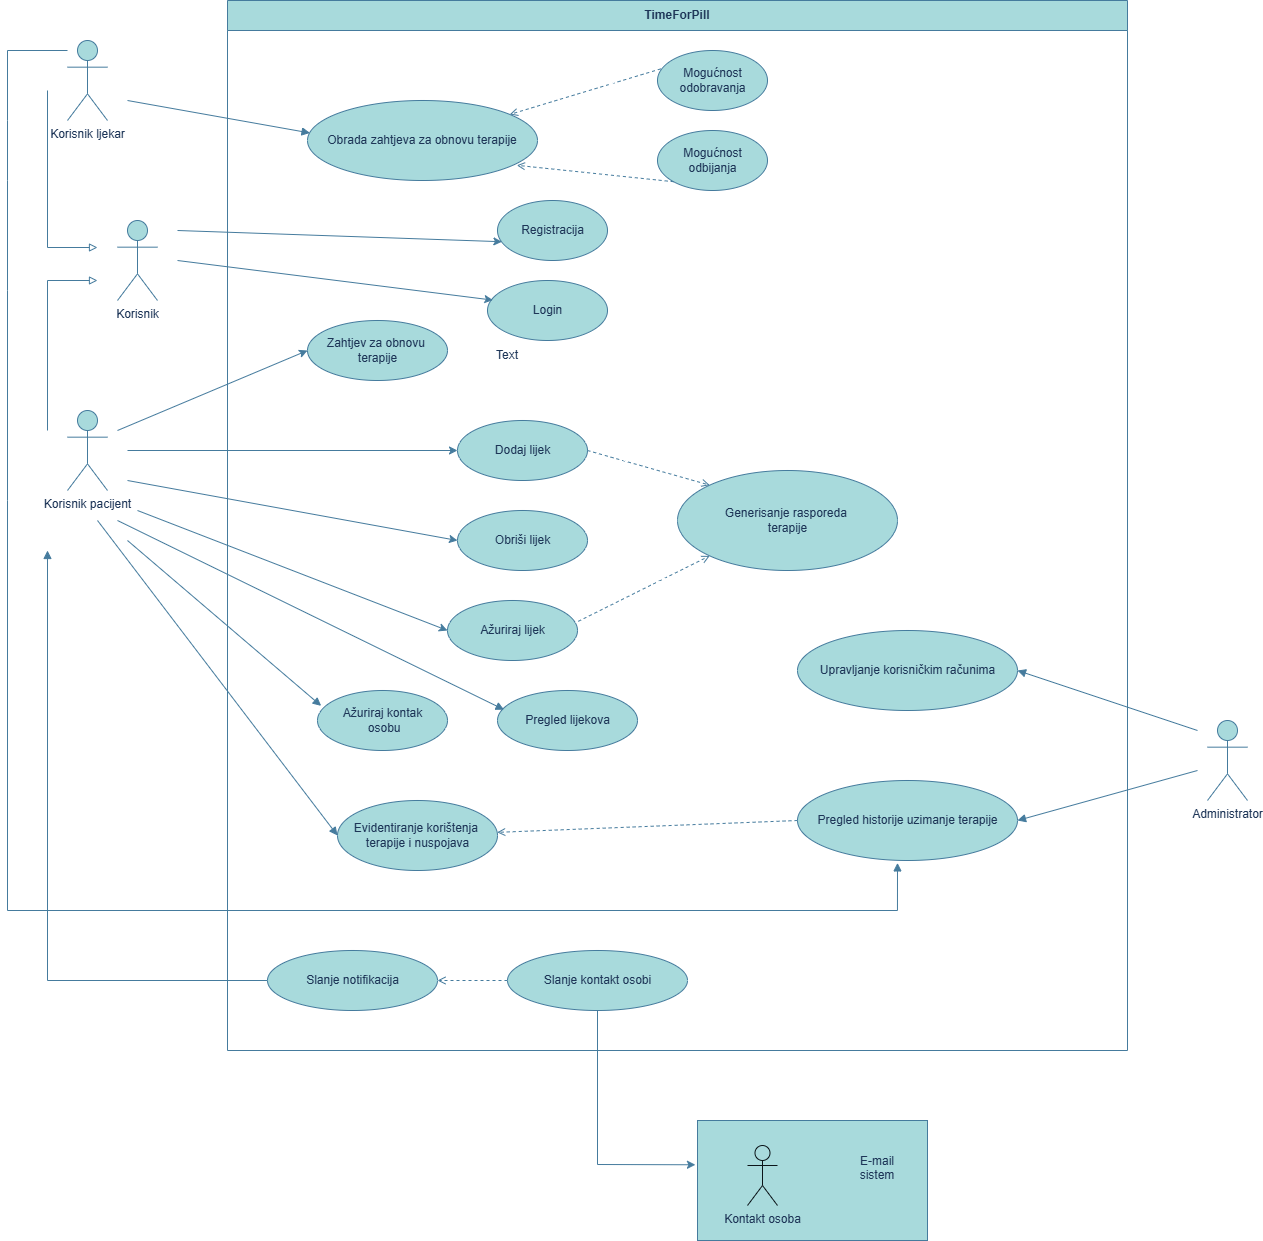

The diagram above was exported from draw.io. Its source (the exported page's mxGraphModel, read from the mxfile embedded in the PNG):
<mxGraphModel dx="1042" dy="626" grid="1" gridSize="10" guides="1" tooltips="1" connect="1" arrows="1" fold="1" page="1" pageScale="1" pageWidth="1400" pageHeight="1200" math="0" shadow="0">
  <root>
    <mxCell id="0" />
    <mxCell id="1" parent="0" />
    <mxCell id="sys" parent="1" style="swimlane;whiteSpace=wrap;html=1;startSize=30;fillColor=#A8DADC;strokeColor=#457B9D;fontColor=#1D3557;labelBackgroundColor=none;" value="TimeForPill" vertex="1">
      <mxGeometry height="1050" width="900" x="260" y="40" as="geometry" />
    </mxCell>
    <mxCell id="u1" parent="sys" style="ellipse;whiteSpace=wrap;html=1;fillColor=#A8DADC;strokeColor=#457B9D;labelBackgroundColor=none;fontColor=#1D3557;" value="Obrada zahtjeva za obnovu terapije" vertex="1">
      <mxGeometry height="80" width="230" x="80" y="100" as="geometry" />
    </mxCell>
    <mxCell id="u2" parent="sys" style="ellipse;html=1;fillColor=#A8DADC;strokeColor=#457B9D;labelBackgroundColor=none;fontColor=#1D3557;" value="Registracija" vertex="1">
      <mxGeometry height="60" width="110" x="270" y="200" as="geometry" />
    </mxCell>
    <mxCell id="u3" parent="sys" style="ellipse;html=1;fillColor=#A8DADC;strokeColor=#457B9D;labelBackgroundColor=none;fontColor=#1D3557;" value="Login" vertex="1">
      <mxGeometry height="60" width="120" x="260" y="280" as="geometry" />
    </mxCell>
    <mxCell id="u4" parent="sys" style="ellipse;html=1;fillColor=#A8DADC;strokeColor=#457B9D;labelBackgroundColor=none;fontColor=#1D3557;" value="Zahtjev za obnovu&amp;nbsp;&lt;div&gt;terapije&lt;/div&gt;" vertex="1">
      <mxGeometry height="60" width="140" x="80" y="320" as="geometry" />
    </mxCell>
    <mxCell id="u5" parent="sys" style="ellipse;html=1;fillColor=#A8DADC;strokeColor=#457B9D;labelBackgroundColor=none;fontColor=#1D3557;" value="Dodaj lijek" vertex="1">
      <mxGeometry height="60" width="130" x="230" y="420" as="geometry" />
    </mxCell>
    <mxCell id="u6" parent="sys" style="ellipse;html=1;fillColor=#A8DADC;strokeColor=#457B9D;labelBackgroundColor=none;fontColor=#1D3557;" value="Obriši lijek" vertex="1">
      <mxGeometry height="60" width="130" x="230" y="510" as="geometry" />
    </mxCell>
    <mxCell id="u7" parent="sys" style="ellipse;html=1;fillColor=#A8DADC;strokeColor=#457B9D;labelBackgroundColor=none;fontColor=#1D3557;" value="Ažuriraj lijek" vertex="1">
      <mxGeometry height="60" width="130" x="220" y="600" as="geometry" />
    </mxCell>
    <mxCell id="u8" parent="sys" style="ellipse;html=1;fillColor=#A8DADC;strokeColor=#457B9D;labelBackgroundColor=none;fontColor=#1D3557;" value="Pregled lijekova" vertex="1">
      <mxGeometry height="60" width="140" x="270" y="690" as="geometry" />
    </mxCell>
    <mxCell id="u9" parent="sys" style="ellipse;html=1;fillColor=#A8DADC;strokeColor=#457B9D;labelBackgroundColor=none;fontColor=#1D3557;" value="Generisanje rasporeda&amp;nbsp;&lt;div&gt;terapije&lt;/div&gt;" vertex="1">
      <mxGeometry height="100" width="220" x="450" y="470" as="geometry" />
    </mxCell>
    <mxCell id="u10" parent="sys" style="ellipse;html=1;fillColor=#A8DADC;strokeColor=#457B9D;labelBackgroundColor=none;fontColor=#1D3557;" value="Evidentiranje korištenja&amp;nbsp;&lt;div&gt;terapije i nuspojava&lt;/div&gt;" vertex="1">
      <mxGeometry height="70" width="160" x="110" y="800" as="geometry" />
    </mxCell>
    <mxCell id="u11" parent="sys" style="ellipse;html=1;fillColor=#A8DADC;strokeColor=#457B9D;labelBackgroundColor=none;fontColor=#1D3557;" value="Pregled historije uzimanje terapije" vertex="1">
      <mxGeometry height="80" width="220" x="570" y="780" as="geometry" />
    </mxCell>
    <mxCell id="u12" parent="sys" style="ellipse;html=1;fillColor=#A8DADC;strokeColor=#457B9D;labelBackgroundColor=none;fontColor=#1D3557;" value="Slanje notifikacija" vertex="1">
      <mxGeometry height="60" width="170" x="40" y="950" as="geometry" />
    </mxCell>
    <mxCell id="u13" parent="sys" style="ellipse;html=1;fillColor=#A8DADC;strokeColor=#457B9D;labelBackgroundColor=none;fontColor=#1D3557;" value="Slanje kontakt osobi" vertex="1">
      <mxGeometry height="60" width="180" x="280" y="950" as="geometry" />
    </mxCell>
    <mxCell id="u14" parent="sys" style="ellipse;html=1;fillColor=#A8DADC;strokeColor=#457B9D;labelBackgroundColor=none;fontColor=#1D3557;" value="Upravljanje korisničkim računima" vertex="1">
      <mxGeometry height="80" width="220" x="570" y="630" as="geometry" />
    </mxCell>
    <mxCell id="VOyRhZSQc5HqW6aUo--M-3" edge="1" parent="sys" style="endArrow=classic;html=1;rounded=0;entryX=0.04;entryY=0.687;entryDx=0;entryDy=0;entryPerimeter=0;labelBackgroundColor=none;strokeColor=#457B9D;fontColor=default;" target="u2" value="">
      <mxGeometry height="50" relative="1" width="50" as="geometry">
        <mxPoint x="-50" y="230" as="sourcePoint" />
        <mxPoint x="300" y="220" as="targetPoint" />
      </mxGeometry>
    </mxCell>
    <mxCell id="VOyRhZSQc5HqW6aUo--M-10" edge="1" parent="sys" source="u5" style="html=1;verticalAlign=bottom;labelBackgroundColor=none;endArrow=open;endFill=0;dashed=1;rounded=0;exitX=1;exitY=0.5;exitDx=0;exitDy=0;entryX=0;entryY=0;entryDx=0;entryDy=0;strokeColor=#457B9D;fontColor=default;" target="u9" value="&amp;lt;&amp;lt;include&amp;gt;&amp;gt;">
      <mxGeometry relative="1" width="160" as="geometry">
        <mxPoint x="290" y="530" as="sourcePoint" />
        <mxPoint x="450" y="530" as="targetPoint" />
      </mxGeometry>
    </mxCell>
    <mxCell id="VOyRhZSQc5HqW6aUo--M-11" edge="1" parent="sys" source="u7" style="html=1;verticalAlign=bottom;labelBackgroundColor=none;endArrow=open;endFill=0;dashed=1;rounded=0;exitX=1.006;exitY=0.347;exitDx=0;exitDy=0;exitPerimeter=0;entryX=0;entryY=1;entryDx=0;entryDy=0;strokeColor=#457B9D;fontColor=default;" target="u9" value="&amp;lt;&amp;lt;include&amp;gt;&amp;gt;">
      <mxGeometry relative="1" width="160" as="geometry">
        <mxPoint x="290" y="530" as="sourcePoint" />
        <mxPoint x="450" y="530" as="targetPoint" />
      </mxGeometry>
    </mxCell>
    <mxCell id="VOyRhZSQc5HqW6aUo--M-17" edge="1" parent="sys" source="u13" style="html=1;verticalAlign=bottom;labelBackgroundColor=none;endArrow=open;endFill=0;dashed=1;rounded=0;exitX=0;exitY=0.5;exitDx=0;exitDy=0;entryX=1;entryY=0.5;entryDx=0;entryDy=0;strokeColor=#457B9D;fontColor=default;" target="u12" value="&amp;lt;&amp;lt;extend&amp;gt;&amp;gt;">
      <mxGeometry relative="1" width="160" as="geometry">
        <mxPoint x="340" y="1080" as="sourcePoint" />
        <mxPoint x="500" y="1080" as="targetPoint" />
      </mxGeometry>
    </mxCell>
    <mxCell id="VOyRhZSQc5HqW6aUo--M-21" edge="1" parent="sys" source="u11" style="html=1;verticalAlign=bottom;labelBackgroundColor=none;endArrow=open;endFill=0;dashed=1;rounded=0;exitX=0;exitY=0.5;exitDx=0;exitDy=0;strokeColor=#457B9D;fontColor=default;" target="u10" value="&amp;lt;&amp;lt;extend&amp;gt;&amp;gt;">
      <mxGeometry relative="1" width="160" as="geometry">
        <mxPoint x="490" y="850" as="sourcePoint" />
        <mxPoint x="650" y="850" as="targetPoint" />
      </mxGeometry>
    </mxCell>
    <mxCell id="VOyRhZSQc5HqW6aUo--M-24" parent="sys" style="ellipse;html=1;fillColor=#A8DADC;strokeColor=#457B9D;labelBackgroundColor=none;fontColor=#1D3557;" value="Mogućnost&lt;div&gt;odobravanja&lt;/div&gt;" vertex="1">
      <mxGeometry height="60" width="110" x="430" y="50" as="geometry" />
    </mxCell>
    <mxCell id="VOyRhZSQc5HqW6aUo--M-25" parent="sys" style="ellipse;html=1;fillColor=#A8DADC;strokeColor=#457B9D;labelBackgroundColor=none;fontColor=#1D3557;" value="Mogućnost&lt;div&gt;odbijanja&lt;/div&gt;" vertex="1">
      <mxGeometry height="60" width="110" x="430" y="130" as="geometry" />
    </mxCell>
    <mxCell id="VOyRhZSQc5HqW6aUo--M-26" edge="1" parent="sys" source="VOyRhZSQc5HqW6aUo--M-24" style="html=1;verticalAlign=bottom;labelBackgroundColor=none;endArrow=open;endFill=0;dashed=1;rounded=0;exitX=0.029;exitY=0.307;exitDx=0;exitDy=0;exitPerimeter=0;strokeColor=#457B9D;fontColor=default;" target="u1" value="&amp;lt;&amp;lt;extend&amp;gt;&amp;gt;">
      <mxGeometry relative="1" width="160" as="geometry">
        <mxPoint x="422" y="60" as="sourcePoint" />
        <mxPoint x="420" y="340" as="targetPoint" />
      </mxGeometry>
    </mxCell>
    <mxCell id="VOyRhZSQc5HqW6aUo--M-27" edge="1" parent="sys" source="VOyRhZSQc5HqW6aUo--M-25" style="html=1;verticalAlign=bottom;labelBackgroundColor=none;endArrow=open;endFill=0;dashed=1;rounded=0;exitX=0;exitY=1;exitDx=0;exitDy=0;entryX=0.91;entryY=0.81;entryDx=0;entryDy=0;entryPerimeter=0;strokeColor=#457B9D;fontColor=default;" target="u1" value="&amp;lt;&amp;lt;extend&amp;gt;&amp;gt;">
      <mxGeometry relative="1" width="160" as="geometry">
        <mxPoint x="298" y="240" as="sourcePoint" />
        <mxPoint x="150" y="295" as="targetPoint" />
      </mxGeometry>
    </mxCell>
    <mxCell id="VOyRhZSQc5HqW6aUo--M-22" edge="1" parent="sys" style="html=1;verticalAlign=bottom;labelBackgroundColor=none;endArrow=block;endFill=1;rounded=0;entryX=0.582;entryY=1.03;entryDx=0;entryDy=0;entryPerimeter=0;strokeColor=#457B9D;fontColor=default;" value="">
      <mxGeometry relative="1" width="160" as="geometry">
        <Array as="points">
          <mxPoint x="-220" y="50" />
          <mxPoint x="-220" y="120" />
          <mxPoint x="-220" y="180" />
          <mxPoint x="-220" y="290" />
          <mxPoint x="-220" y="500" />
          <mxPoint x="-220" y="910" />
          <mxPoint x="669.96" y="910" />
        </Array>
        <mxPoint x="-160" y="50" as="sourcePoint" />
        <mxPoint x="670" y="862.4000000000001" as="targetPoint" />
      </mxGeometry>
    </mxCell>
    <mxCell id="VOyRhZSQc5HqW6aUo--M-32" parent="sys" style="ellipse;html=1;fillColor=#A8DADC;strokeColor=#457B9D;labelBackgroundColor=none;fontColor=#1D3557;" value="Ažuriraj kontak&lt;div&gt;&amp;nbsp;osobu&lt;/div&gt;" vertex="1">
      <mxGeometry height="60" width="130" x="90" y="690" as="geometry" />
    </mxCell>
    <mxCell id="a1" parent="1" style="shape=umlActor;verticalLabelPosition=bottom;verticalAlign=top;html=1;labelBackgroundColor=none;fillColor=#A8DADC;strokeColor=#457B9D;fontColor=#1D3557;" value="Korisnik ljekar" vertex="1">
      <mxGeometry height="80" width="40" x="100" y="80" as="geometry" />
    </mxCell>
    <mxCell id="a2" parent="1" style="shape=umlActor;verticalLabelPosition=bottom;verticalAlign=top;html=1;labelBackgroundColor=none;fillColor=#A8DADC;strokeColor=#457B9D;fontColor=#1D3557;" value="Korisnik" vertex="1">
      <mxGeometry height="80" width="40" x="150" y="260" as="geometry" />
    </mxCell>
    <mxCell id="a3" parent="1" style="shape=umlActor;verticalLabelPosition=bottom;verticalAlign=top;html=1;labelBackgroundColor=none;fillColor=#A8DADC;strokeColor=#457B9D;fontColor=#1D3557;" value="Korisnik pacijent" vertex="1">
      <mxGeometry height="80" width="40" x="100" y="450" as="geometry" />
    </mxCell>
    <mxCell id="a4" parent="1" style="shape=umlActor;verticalLabelPosition=bottom;verticalAlign=top;html=1;labelBackgroundColor=none;fillColor=#A8DADC;strokeColor=#457B9D;fontColor=#1D3557;" value="Administrator" vertex="1">
      <mxGeometry height="80" width="40" x="1240" y="760" as="geometry" />
    </mxCell>
    <mxCell id="VOyRhZSQc5HqW6aUo--M-4" edge="1" parent="1" style="endArrow=classic;html=1;rounded=0;entryX=0.045;entryY=0.327;entryDx=0;entryDy=0;entryPerimeter=0;labelBackgroundColor=none;strokeColor=#457B9D;fontColor=default;" target="u3" value="">
      <mxGeometry height="50" relative="1" width="50" as="geometry">
        <mxPoint x="210" y="300" as="sourcePoint" />
        <mxPoint x="580" y="300" as="targetPoint" />
      </mxGeometry>
    </mxCell>
    <mxCell id="VOyRhZSQc5HqW6aUo--M-5" edge="1" parent="1" style="endArrow=classic;html=1;rounded=0;entryX=0;entryY=0.5;entryDx=0;entryDy=0;labelBackgroundColor=none;strokeColor=#457B9D;fontColor=default;" target="u4" value="">
      <mxGeometry height="50" relative="1" width="50" as="geometry">
        <mxPoint x="150" y="470" as="sourcePoint" />
        <mxPoint x="580" y="460" as="targetPoint" />
      </mxGeometry>
    </mxCell>
    <mxCell id="VOyRhZSQc5HqW6aUo--M-6" edge="1" parent="1" style="endArrow=classic;html=1;rounded=0;entryX=0;entryY=0.5;entryDx=0;entryDy=0;labelBackgroundColor=none;strokeColor=#457B9D;fontColor=default;" target="u5" value="">
      <mxGeometry height="50" relative="1" width="50" as="geometry">
        <mxPoint x="160" y="490" as="sourcePoint" />
        <mxPoint x="590" y="340" as="targetPoint" />
      </mxGeometry>
    </mxCell>
    <mxCell id="VOyRhZSQc5HqW6aUo--M-7" parent="1" style="text;html=1;whiteSpace=wrap;strokeColor=none;fillColor=none;align=center;verticalAlign=middle;rounded=0;labelBackgroundColor=none;fontColor=#1D3557;" value="Text" vertex="1">
      <mxGeometry height="30" width="60" x="510" y="380" as="geometry" />
    </mxCell>
    <mxCell id="VOyRhZSQc5HqW6aUo--M-8" edge="1" parent="1" style="endArrow=classic;html=1;rounded=0;entryX=0;entryY=0.5;entryDx=0;entryDy=0;labelBackgroundColor=none;strokeColor=#457B9D;fontColor=default;" target="u6" value="">
      <mxGeometry height="50" relative="1" width="50" as="geometry">
        <mxPoint x="160" y="520" as="sourcePoint" />
        <mxPoint x="650" y="540" as="targetPoint" />
      </mxGeometry>
    </mxCell>
    <mxCell id="VOyRhZSQc5HqW6aUo--M-9" edge="1" parent="1" style="endArrow=classic;html=1;rounded=0;entryX=0;entryY=0.5;entryDx=0;entryDy=0;labelBackgroundColor=none;strokeColor=#457B9D;fontColor=default;" target="u7" value="">
      <mxGeometry height="50" relative="1" width="50" as="geometry">
        <mxPoint x="170" y="550" as="sourcePoint" />
        <mxPoint x="650" y="540" as="targetPoint" />
      </mxGeometry>
    </mxCell>
    <mxCell id="VOyRhZSQc5HqW6aUo--M-13" edge="1" parent="1" style="html=1;verticalAlign=bottom;labelBackgroundColor=none;endArrow=block;endFill=1;rounded=0;entryX=0.047;entryY=0.32;entryDx=0;entryDy=0;entryPerimeter=0;strokeColor=#457B9D;fontColor=default;" target="u8" value="">
      <mxGeometry relative="1" width="160" as="geometry">
        <mxPoint x="150" y="560" as="sourcePoint" />
        <mxPoint x="650" y="720" as="targetPoint" />
      </mxGeometry>
    </mxCell>
    <mxCell id="VOyRhZSQc5HqW6aUo--M-14" edge="1" parent="1" style="html=1;verticalAlign=bottom;labelBackgroundColor=none;endArrow=block;endFill=1;rounded=0;entryX=1;entryY=0.5;entryDx=0;entryDy=0;strokeColor=#457B9D;fontColor=default;" target="u14" value="">
      <mxGeometry relative="1" width="160" as="geometry">
        <mxPoint x="1230" y="770" as="sourcePoint" />
        <mxPoint x="1090" y="800" as="targetPoint" />
      </mxGeometry>
    </mxCell>
    <mxCell id="VOyRhZSQc5HqW6aUo--M-15" edge="1" parent="1" style="html=1;verticalAlign=bottom;labelBackgroundColor=none;endArrow=block;endFill=1;rounded=0;entryX=1;entryY=0.5;entryDx=0;entryDy=0;strokeColor=#457B9D;fontColor=default;" target="u11" value="">
      <mxGeometry relative="1" width="160" as="geometry">
        <mxPoint x="1230" y="810" as="sourcePoint" />
        <mxPoint x="1090" y="800" as="targetPoint" />
      </mxGeometry>
    </mxCell>
    <mxCell id="VOyRhZSQc5HqW6aUo--M-18" edge="1" parent="1" style="html=1;verticalAlign=bottom;labelBackgroundColor=none;endArrow=block;endFill=1;rounded=0;entryX=0;entryY=0.5;entryDx=0;entryDy=0;strokeColor=#457B9D;fontColor=default;" target="u10" value="">
      <mxGeometry relative="1" width="160" as="geometry">
        <mxPoint x="130" y="560" as="sourcePoint" />
        <mxPoint x="500" y="810" as="targetPoint" />
      </mxGeometry>
    </mxCell>
    <mxCell id="VOyRhZSQc5HqW6aUo--M-19" edge="1" parent="1" source="u12" style="html=1;verticalAlign=bottom;labelBackgroundColor=none;endArrow=block;endFill=1;rounded=0;exitX=0;exitY=0.5;exitDx=0;exitDy=0;strokeColor=#457B9D;fontColor=default;" value="">
      <mxGeometry relative="1" width="160" as="geometry">
        <Array as="points">
          <mxPoint x="80" y="1020" />
        </Array>
        <mxPoint x="340" y="810" as="sourcePoint" />
        <mxPoint x="80" y="590" as="targetPoint" />
      </mxGeometry>
    </mxCell>
    <mxCell id="VOyRhZSQc5HqW6aUo--M-28" edge="1" parent="1" style="html=1;verticalAlign=bottom;labelBackgroundColor=none;endArrow=block;endFill=0;rounded=0;strokeColor=#457B9D;fontColor=default;" value="">
      <mxGeometry relative="1" width="160" as="geometry">
        <Array as="points">
          <mxPoint x="80" y="287" />
        </Array>
        <mxPoint x="80" y="130" as="sourcePoint" />
        <mxPoint x="130" y="287" as="targetPoint" />
      </mxGeometry>
    </mxCell>
    <mxCell id="VOyRhZSQc5HqW6aUo--M-30" edge="1" parent="1" style="html=1;verticalAlign=bottom;labelBackgroundColor=none;endArrow=block;endFill=0;rounded=0;strokeColor=#457B9D;fontColor=default;" value="">
      <mxGeometry relative="1" width="160" as="geometry">
        <Array as="points">
          <mxPoint x="80" y="320" />
        </Array>
        <mxPoint x="80" y="470" as="sourcePoint" />
        <mxPoint x="130" y="320" as="targetPoint" />
      </mxGeometry>
    </mxCell>
    <mxCell id="VOyRhZSQc5HqW6aUo--M-31" edge="1" parent="1" style="html=1;verticalAlign=bottom;labelBackgroundColor=none;endArrow=block;endFill=1;rounded=0;entryX=0.011;entryY=0.406;entryDx=0;entryDy=0;entryPerimeter=0;strokeColor=#457B9D;fontColor=default;" target="u1" value="">
      <mxGeometry relative="1" width="160" as="geometry">
        <mxPoint x="160" y="140" as="sourcePoint" />
        <mxPoint x="470" y="260" as="targetPoint" />
      </mxGeometry>
    </mxCell>
    <mxCell id="VOyRhZSQc5HqW6aUo--M-33" edge="1" parent="1" style="html=1;verticalAlign=bottom;labelBackgroundColor=none;endArrow=block;endFill=1;rounded=0;entryX=0.028;entryY=0.256;entryDx=0;entryDy=0;entryPerimeter=0;strokeColor=#457B9D;fontColor=default;" target="VOyRhZSQc5HqW6aUo--M-32" value="">
      <mxGeometry relative="1" width="160" as="geometry">
        <mxPoint x="160" y="580" as="sourcePoint" />
        <mxPoint x="500" y="700" as="targetPoint" />
      </mxGeometry>
    </mxCell>
    <mxCell id="jbE8TSyuxOFQ_yMnnNW--1" parent="1" style="rounded=0;whiteSpace=wrap;html=1;strokeColor=#457B9D;fontColor=#1D3557;fillColor=#A8DADC;" value="" vertex="1">
      <mxGeometry height="120" width="230" x="730" y="1160" as="geometry" />
    </mxCell>
    <mxCell id="jbE8TSyuxOFQ_yMnnNW--2" parent="1" style="text;html=1;whiteSpace=wrap;strokeColor=none;fillColor=none;align=center;verticalAlign=middle;rounded=0;fontColor=#1D3557;" value="E-mail sistem&lt;div&gt;&lt;br&gt;&lt;/div&gt;" vertex="1">
      <mxGeometry height="30" width="60" x="880" y="1200" as="geometry" />
    </mxCell>
    <mxCell id="jbE8TSyuxOFQ_yMnnNW--3" parent="1" style="shape=umlActor;verticalLabelPosition=bottom;verticalAlign=top;html=1;outlineConnect=0;strokeColor=#0B1419;fontColor=#1D3557;fillColor=#A8DADC;" value="Kontakt osoba" vertex="1">
      <mxGeometry height="60" width="30" x="780" y="1185" as="geometry" />
    </mxCell>
    <mxCell id="jbE8TSyuxOFQ_yMnnNW--5" edge="1" parent="1" source="u13" style="endArrow=classic;html=1;rounded=0;strokeColor=#457B9D;fontColor=#1D3557;fillColor=#A8DADC;exitX=0.5;exitY=1;exitDx=0;exitDy=0;entryX=-0.009;entryY=0.369;entryDx=0;entryDy=0;entryPerimeter=0;" target="jbE8TSyuxOFQ_yMnnNW--1" value="">
      <mxGeometry height="50" relative="1" width="50" as="geometry">
        <Array as="points">
          <mxPoint x="630" y="1204" />
        </Array>
        <mxPoint x="720" y="1190" as="sourcePoint" />
        <mxPoint x="770" y="1140" as="targetPoint" />
      </mxGeometry>
    </mxCell>
  </root>
</mxGraphModel>